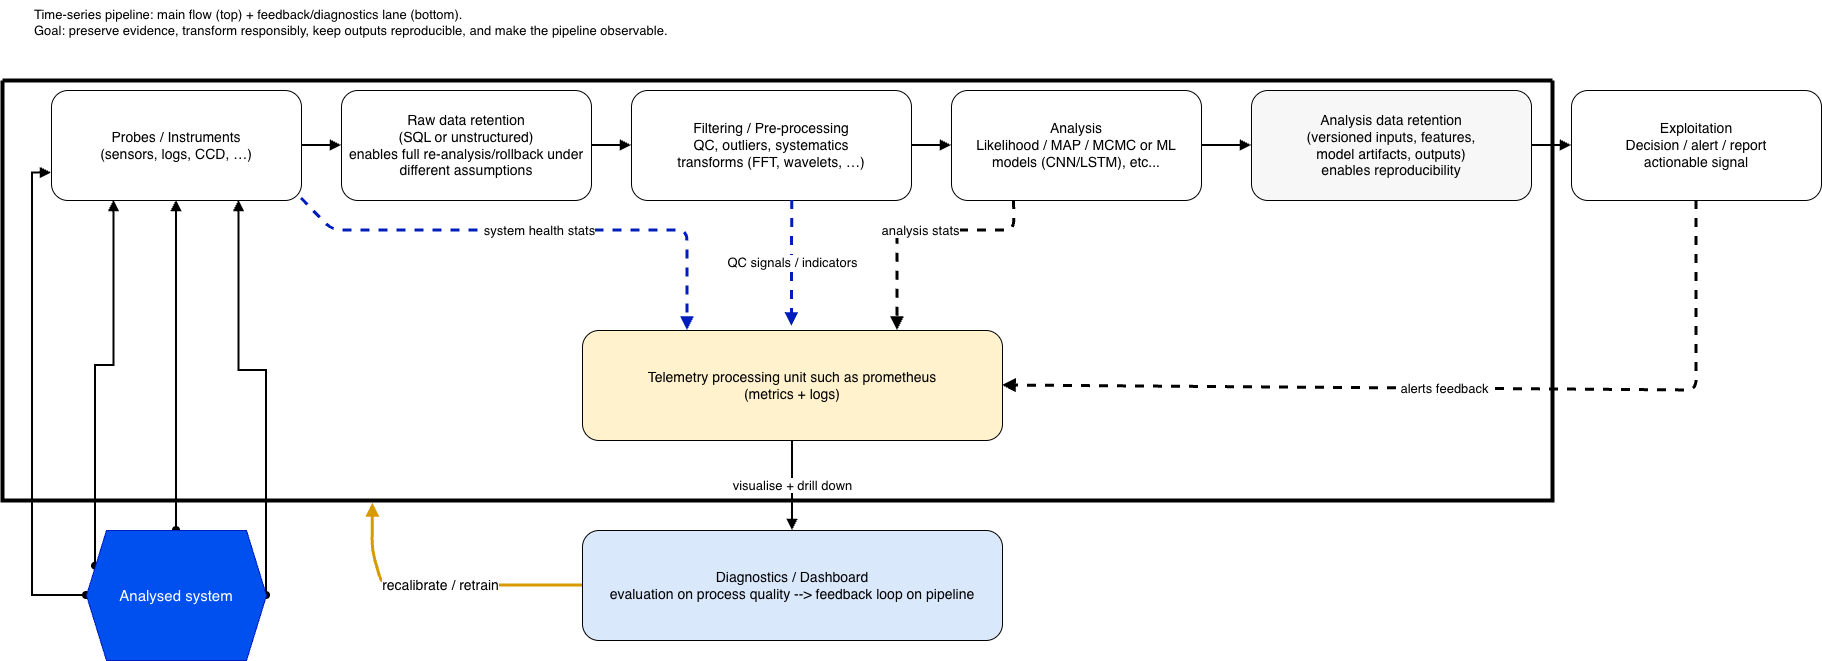

The diagram above was exported from draw.io. Its source (the exported page's mxGraphModel, read from the mxfile embedded in the PNG):
<mxGraphModel dx="1221" dy="784" grid="1" gridSize="10" guides="1" tooltips="1" connect="1" arrows="1" fold="1" page="1" pageScale="1" pageWidth="850" pageHeight="1100" math="0" shadow="0">
  <root>
    <mxCell id="0" />
    <mxCell id="1" parent="0" />
    <mxCell id="2NJ9P69aILRB7gsNBqAx-24" edge="1" parent="1" source="2NJ9P69aILRB7gsNBqAx-1" style="edgeStyle=orthogonalEdgeStyle;rounded=0;orthogonalLoop=1;jettySize=auto;html=1;exitX=0.25;exitY=1;exitDx=0;exitDy=0;entryX=0;entryY=0.25;entryDx=0;entryDy=0;startArrow=block;startFill=1;strokeWidth=2;endArrow=oval;endFill=1;" target="2NJ9P69aILRB7gsNBqAx-22">
      <mxGeometry relative="1" as="geometry" />
    </mxCell>
    <mxCell id="2NJ9P69aILRB7gsNBqAx-25" edge="1" parent="1" source="2NJ9P69aILRB7gsNBqAx-1" style="edgeStyle=orthogonalEdgeStyle;rounded=0;orthogonalLoop=1;jettySize=auto;html=1;exitX=0.5;exitY=1;exitDx=0;exitDy=0;entryX=0.5;entryY=0;entryDx=0;entryDy=0;endArrow=oval;endFill=1;startArrow=block;startFill=1;strokeWidth=2;" target="2NJ9P69aILRB7gsNBqAx-22">
      <mxGeometry relative="1" as="geometry" />
    </mxCell>
    <mxCell id="2NJ9P69aILRB7gsNBqAx-26" edge="1" parent="1" source="2NJ9P69aILRB7gsNBqAx-1" style="edgeStyle=orthogonalEdgeStyle;rounded=0;orthogonalLoop=1;jettySize=auto;html=1;exitX=0.75;exitY=1;exitDx=0;exitDy=0;entryX=1;entryY=0.5;entryDx=0;entryDy=0;startArrow=block;startFill=1;endArrow=oval;endFill=1;strokeWidth=2;" target="2NJ9P69aILRB7gsNBqAx-22">
      <mxGeometry relative="1" as="geometry">
        <Array as="points">
          <mxPoint x="247" y="400" />
          <mxPoint x="274" y="400" />
        </Array>
      </mxGeometry>
    </mxCell>
    <mxCell id="2NJ9P69aILRB7gsNBqAx-27" edge="1" parent="1" source="2NJ9P69aILRB7gsNBqAx-1" style="edgeStyle=orthogonalEdgeStyle;rounded=0;orthogonalLoop=1;jettySize=auto;html=1;exitX=0;exitY=0.75;exitDx=0;exitDy=0;entryX=0;entryY=0.5;entryDx=0;entryDy=0;endArrow=oval;endFill=1;startArrow=block;startFill=1;strokeWidth=2;" target="2NJ9P69aILRB7gsNBqAx-22">
      <mxGeometry relative="1" as="geometry">
        <Array as="points">
          <mxPoint x="40" y="203" />
          <mxPoint x="40" y="625" />
        </Array>
      </mxGeometry>
    </mxCell>
    <mxCell id="2NJ9P69aILRB7gsNBqAx-1" parent="1" style="rounded=1;whiteSpace=wrap;html=1;fillColor=#ffffff;strokeColor=#000000;fontSize=14;" value="Probes / Instruments&lt;br&gt;(sensors, logs, CCD, …)" vertex="1">
      <mxGeometry height="110" width="250" x="59" y="120" as="geometry" />
    </mxCell>
    <mxCell id="2NJ9P69aILRB7gsNBqAx-2" parent="1" style="rounded=1;whiteSpace=wrap;html=1;fillColor=#ffffff;strokeColor=#000000;fontSize=14;" value="Raw data retention&lt;br&gt;(SQL or unstructured)&lt;br&gt;&lt;font style=&quot;color: light-dark(rgb(0, 0, 0), rgb(255, 128, 0));&quot;&gt;enables full re-analysis/rollback under different assumptions&lt;/font&gt;" vertex="1">
      <mxGeometry height="110" width="250" x="349" y="120" as="geometry" />
    </mxCell>
    <mxCell id="2NJ9P69aILRB7gsNBqAx-3" parent="1" style="rounded=1;whiteSpace=wrap;html=1;fillColor=#ffffff;strokeColor=#000000;fontSize=14;" value="Filtering / Pre-processing&#10;QC, outliers, systematics&#10;transforms (FFT, wavelets, …)" vertex="1">
      <mxGeometry height="110" width="280" x="639" y="120" as="geometry" />
    </mxCell>
    <mxCell id="2NJ9P69aILRB7gsNBqAx-4" parent="1" style="rounded=1;whiteSpace=wrap;html=1;fillColor=#ffffff;strokeColor=#000000;fontSize=14;" value="Analysis&lt;br&gt;Likelihood / MAP / MCMC or ML models (CNN/LSTM), etc..." vertex="1">
      <mxGeometry height="110" width="250" x="959" y="120" as="geometry" />
    </mxCell>
    <mxCell id="2NJ9P69aILRB7gsNBqAx-5" parent="1" style="rounded=1;whiteSpace=wrap;html=1;fillColor=#f7f7f7;strokeColor=#000000;fontSize=14;" value="Analysis data retention&lt;br&gt;(versioned inputs, features,&lt;br&gt;model artifacts, outputs)&lt;br&gt;&lt;font style=&quot;color: light-dark(rgb(0, 0, 0), rgb(255, 128, 0));&quot;&gt;enables reproducibility&lt;/font&gt;" vertex="1">
      <mxGeometry height="110" width="280" x="1259" y="120" as="geometry" />
    </mxCell>
    <mxCell id="2NJ9P69aILRB7gsNBqAx-6" parent="1" style="rounded=1;whiteSpace=wrap;html=1;fillColor=#ffffff;strokeColor=#000000;fontSize=14;" value="Exploitation&#10;Decision / alert / report&#10;actionable signal" vertex="1">
      <mxGeometry height="110" width="250" x="1579" y="120" as="geometry" />
    </mxCell>
    <mxCell id="2NJ9P69aILRB7gsNBqAx-7" edge="1" parent="1" source="2NJ9P69aILRB7gsNBqAx-1" style="endArrow=block;endFill=1;strokeWidth=2;html=1;" target="2NJ9P69aILRB7gsNBqAx-2">
      <mxGeometry relative="1" as="geometry" />
    </mxCell>
    <mxCell id="2NJ9P69aILRB7gsNBqAx-8" edge="1" parent="1" source="2NJ9P69aILRB7gsNBqAx-2" style="endArrow=block;endFill=1;strokeWidth=2;html=1;" target="2NJ9P69aILRB7gsNBqAx-3">
      <mxGeometry relative="1" as="geometry" />
    </mxCell>
    <mxCell id="2NJ9P69aILRB7gsNBqAx-9" edge="1" parent="1" source="2NJ9P69aILRB7gsNBqAx-3" style="endArrow=block;endFill=1;strokeWidth=2;html=1;" target="2NJ9P69aILRB7gsNBqAx-4">
      <mxGeometry relative="1" as="geometry" />
    </mxCell>
    <mxCell id="2NJ9P69aILRB7gsNBqAx-10" edge="1" parent="1" source="2NJ9P69aILRB7gsNBqAx-4" style="endArrow=block;endFill=1;strokeWidth=2;html=1;" target="2NJ9P69aILRB7gsNBqAx-5">
      <mxGeometry relative="1" as="geometry" />
    </mxCell>
    <mxCell id="2NJ9P69aILRB7gsNBqAx-11" edge="1" parent="1" source="2NJ9P69aILRB7gsNBqAx-5" style="endArrow=block;endFill=1;strokeWidth=2;html=1;" target="2NJ9P69aILRB7gsNBqAx-6">
      <mxGeometry relative="1" as="geometry" />
    </mxCell>
    <mxCell id="2NJ9P69aILRB7gsNBqAx-12" parent="1" style="rounded=1;whiteSpace=wrap;html=1;fillColor=#fff2cc;strokeColor=#000000;fontSize=14;" value="Telemetry processing unit such as prometheus&lt;br&gt;(metrics + logs)" vertex="1">
      <mxGeometry height="110" width="420" x="590" y="360" as="geometry" />
    </mxCell>
    <mxCell id="2NJ9P69aILRB7gsNBqAx-13" parent="1" style="rounded=1;whiteSpace=wrap;html=1;fillColor=#dae8fc;strokeColor=#000000;fontSize=14;" value="Diagnostics / Dashboard&lt;br&gt;evaluation on process quality --&amp;gt; feedback loop on pipeline" vertex="1">
      <mxGeometry height="110" width="420" x="590" y="560" as="geometry" />
    </mxCell>
    <mxCell id="2NJ9P69aILRB7gsNBqAx-14" edge="1" parent="1" style="dashed=1;endArrow=block;endFill=1;strokeWidth=3;html=1;entryX=0.25;entryY=0;entryDx=0;entryDy=0;fillColor=#0050ef;strokeColor=#001DBC;" target="2NJ9P69aILRB7gsNBqAx-12" value="&lt;font style=&quot;font-size: 13px; color: light-dark(rgb(0, 0, 0), rgb(0, 255, 128));&quot;&gt;system health stats&lt;/font&gt;">
      <mxGeometry relative="1" x="0.0043" as="geometry">
        <mxPoint as="offset" />
        <Array as="points">
          <mxPoint x="340" y="260" />
          <mxPoint x="695" y="260" />
        </Array>
        <mxPoint x="309" y="228" as="sourcePoint" />
      </mxGeometry>
    </mxCell>
    <mxCell id="2NJ9P69aILRB7gsNBqAx-15" edge="1" parent="1" style="dashed=1;endArrow=block;endFill=1;strokeWidth=3;html=1;fillColor=#0050ef;strokeColor=#001DBC;exitX=0.25;exitY=1;exitDx=0;exitDy=0;" value="&lt;font style=&quot;color: light-dark(rgb(0, 0, 0), rgb(0, 255, 128)); font-size: 13px;&quot;&gt;QC signals / indicators&lt;/font&gt;">
      <mxGeometry relative="1" x="-0.0079" as="geometry">
        <mxPoint as="offset" />
        <mxPoint x="799.71" y="230" as="sourcePoint" />
        <mxPoint x="799.38" y="356" as="targetPoint" />
      </mxGeometry>
    </mxCell>
    <mxCell id="2NJ9P69aILRB7gsNBqAx-16" edge="1" parent="1" source="2NJ9P69aILRB7gsNBqAx-4" style="dashed=1;endArrow=block;endFill=1;strokeWidth=3;html=1;exitX=0.25;exitY=1;exitDx=0;exitDy=0;entryX=0.75;entryY=0;entryDx=0;entryDy=0;" target="2NJ9P69aILRB7gsNBqAx-12" value="&lt;font style=&quot;color: light-dark(rgb(0, 0, 0), rgb(0, 255, 128)); font-size: 13px;&quot;&gt;analysis stats&lt;/font&gt;">
      <mxGeometry relative="1" as="geometry">
        <Array as="points">
          <mxPoint x="1022" y="260" />
          <mxPoint x="905" y="260" />
        </Array>
      </mxGeometry>
    </mxCell>
    <mxCell id="2NJ9P69aILRB7gsNBqAx-17" edge="1" parent="1" source="2NJ9P69aILRB7gsNBqAx-6" style="dashed=1;endArrow=block;endFill=1;strokeWidth=3;html=1;entryX=1;entryY=0.5;entryDx=0;entryDy=0;exitX=0.5;exitY=1;exitDx=0;exitDy=0;" target="2NJ9P69aILRB7gsNBqAx-12" value="&lt;font style=&quot;font-size: 13px; color: light-dark(rgb(0, 0, 0), rgb(0, 255, 128));&quot;&gt;alerts feedback&lt;/font&gt;">
      <mxGeometry relative="1" as="geometry">
        <Array as="points">
          <mxPoint x="1704" y="420" />
        </Array>
        <mxPoint x="1575.06" y="229.99878273955957" as="sourcePoint" />
        <mxPoint x="1009" y="420.28" as="targetPoint" />
      </mxGeometry>
    </mxCell>
    <mxCell id="2NJ9P69aILRB7gsNBqAx-18" edge="1" parent="1" source="2NJ9P69aILRB7gsNBqAx-12" style="endArrow=block;endFill=1;strokeWidth=2;html=1;" target="2NJ9P69aILRB7gsNBqAx-13" value="&lt;font style=&quot;font-size: 13px; color: light-dark(rgb(0, 0, 0), rgb(0, 255, 128));&quot;&gt;visualise + drill down&lt;/font&gt;">
      <mxGeometry relative="1" as="geometry">
        <mxPoint as="offset" />
      </mxGeometry>
    </mxCell>
    <mxCell id="2NJ9P69aILRB7gsNBqAx-20" edge="1" parent="1" style="strokeColor=light-dark(#D79B00,#CC0000);strokeWidth=3;endArrow=block;endFill=1;html=1;entryX=0.239;entryY=1.007;entryDx=0;entryDy=0;entryPerimeter=0;" target="x5S2yHd0vcEVXTX7yE-Y-1" value="&lt;font style=&quot;color: light-dark(rgb(0, 0, 0), rgb(255, 51, 51)); font-size: 14px;&quot;&gt;recalibrate / retrain&lt;/font&gt;">
      <mxGeometry relative="1" x="0.0023" as="geometry">
        <mxPoint as="offset" />
        <Array as="points">
          <mxPoint x="390" y="615" />
          <mxPoint x="380" y="580" />
        </Array>
        <mxPoint x="590" y="615" as="sourcePoint" />
        <mxPoint x="460" y="540" as="targetPoint" />
      </mxGeometry>
    </mxCell>
    <mxCell id="2NJ9P69aILRB7gsNBqAx-21" parent="1" style="text;html=1;strokeColor=none;fillColor=none;fontSize=13;" value="Time-series pipeline: main flow (top) + feedback/diagnostics lane (bottom).&#10;Goal: preserve evidence, transform responsibly, keep outputs reproducible, and make the pipeline observable." vertex="1">
      <mxGeometry height="60" width="1500" x="40" y="30" as="geometry" />
    </mxCell>
    <mxCell id="2NJ9P69aILRB7gsNBqAx-22" parent="1" style="shape=hexagon;perimeter=hexagonPerimeter2;whiteSpace=wrap;html=1;fixedSize=1;fillColor=#0050ef;fontColor=#ffffff;strokeColor=#001DBC;" value="&lt;font style=&quot;font-size: 15px;&quot;&gt;Analysed system&lt;/font&gt;" vertex="1">
      <mxGeometry height="130" width="180" x="94" y="560" as="geometry" />
    </mxCell>
    <mxCell id="x5S2yHd0vcEVXTX7yE-Y-1" parent="1" style="swimlane;startSize=0;strokeWidth=4;strokeColor=light-dark(#000000,#6666FF);" value="" vertex="1">
      <mxGeometry height="420" width="1550" x="10" y="110" as="geometry" />
    </mxCell>
  </root>
</mxGraphModel>